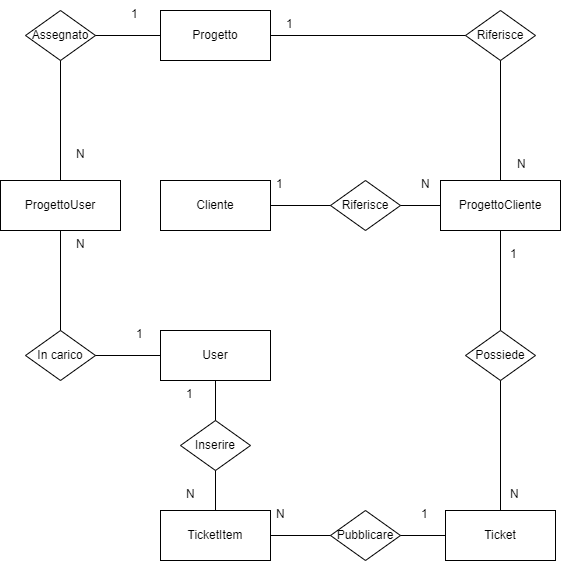

The diagram above was exported from draw.io. Its source (the exported page's mxGraphModel, read from the mxfile embedded in the PNG):
<mxGraphModel dx="1290" dy="534" grid="1" gridSize="10" guides="1" tooltips="1" connect="1" arrows="1" fold="1" page="1" pageScale="1" pageWidth="827" pageHeight="1169" math="0" shadow="0">
  <root>
    <mxCell id="0" />
    <mxCell id="1" parent="0" />
    <mxCell id="ilmaGJgkfpw_SmbOKB1B-1" value="Cliente" style="html=1;whiteSpace=wrap;" vertex="1" parent="1">
      <mxGeometry x="170" y="210" width="110" height="50" as="geometry" />
    </mxCell>
    <mxCell id="ilmaGJgkfpw_SmbOKB1B-2" value="User" style="html=1;whiteSpace=wrap;" vertex="1" parent="1">
      <mxGeometry x="170" y="360" width="110" height="50" as="geometry" />
    </mxCell>
    <mxCell id="ilmaGJgkfpw_SmbOKB1B-4" value="Progetto" style="html=1;whiteSpace=wrap;" vertex="1" parent="1">
      <mxGeometry x="170" y="40" width="110" height="50" as="geometry" />
    </mxCell>
    <mxCell id="ilmaGJgkfpw_SmbOKB1B-5" value="Ticket" style="html=1;whiteSpace=wrap;" vertex="1" parent="1">
      <mxGeometry x="455" y="540" width="110" height="50" as="geometry" />
    </mxCell>
    <mxCell id="ilmaGJgkfpw_SmbOKB1B-6" value="TicketItem" style="html=1;whiteSpace=wrap;" vertex="1" parent="1">
      <mxGeometry x="170" y="540" width="110" height="50" as="geometry" />
    </mxCell>
    <mxCell id="ilmaGJgkfpw_SmbOKB1B-15" value="N" style="text;strokeColor=none;fillColor=none;spacingLeft=4;spacingRight=4;overflow=hidden;rotatable=0;points=[[0,0.5],[1,0.5]];portConstraint=eastwest;fontSize=12;whiteSpace=wrap;html=1;" vertex="1" parent="1">
      <mxGeometry x="425" y="200" width="25" height="30" as="geometry" />
    </mxCell>
    <mxCell id="ilmaGJgkfpw_SmbOKB1B-16" value="N" style="text;strokeColor=none;fillColor=none;spacingLeft=4;spacingRight=4;overflow=hidden;rotatable=0;points=[[0,0.5],[1,0.5]];portConstraint=eastwest;fontSize=12;whiteSpace=wrap;html=1;" vertex="1" parent="1">
      <mxGeometry x="521" y="180" width="24" height="30" as="geometry" />
    </mxCell>
    <mxCell id="ilmaGJgkfpw_SmbOKB1B-17" value="ProgettoCliente" style="html=1;whiteSpace=wrap;" vertex="1" parent="1">
      <mxGeometry x="450" y="210" width="120" height="50" as="geometry" />
    </mxCell>
    <mxCell id="ilmaGJgkfpw_SmbOKB1B-18" value="1" style="text;strokeColor=none;fillColor=none;spacingLeft=4;spacingRight=4;overflow=hidden;rotatable=0;points=[[0,0.5],[1,0.5]];portConstraint=eastwest;fontSize=12;whiteSpace=wrap;html=1;" vertex="1" parent="1">
      <mxGeometry x="280" y="200" width="40" height="30" as="geometry" />
    </mxCell>
    <mxCell id="ilmaGJgkfpw_SmbOKB1B-19" value="1" style="text;strokeColor=none;fillColor=none;spacingLeft=4;spacingRight=4;overflow=hidden;rotatable=0;points=[[0,0.5],[1,0.5]];portConstraint=eastwest;fontSize=12;whiteSpace=wrap;html=1;" vertex="1" parent="1">
      <mxGeometry x="290" y="40" width="30" height="30" as="geometry" />
    </mxCell>
    <mxCell id="ilmaGJgkfpw_SmbOKB1B-20" value="" style="endArrow=none;html=1;rounded=0;exitX=0.5;exitY=1;exitDx=0;exitDy=0;entryX=0.5;entryY=0;entryDx=0;entryDy=0;" edge="1" parent="1" source="ilmaGJgkfpw_SmbOKB1B-17" target="ilmaGJgkfpw_SmbOKB1B-28">
      <mxGeometry relative="1" as="geometry">
        <mxPoint x="810" y="330" as="sourcePoint" />
        <mxPoint x="810" y="460" as="targetPoint" />
      </mxGeometry>
    </mxCell>
    <mxCell id="ilmaGJgkfpw_SmbOKB1B-21" value="Riferisce" style="shape=rhombus;perimeter=rhombusPerimeter;whiteSpace=wrap;html=1;align=center;" vertex="1" parent="1">
      <mxGeometry x="340" y="210" width="70" height="50" as="geometry" />
    </mxCell>
    <mxCell id="ilmaGJgkfpw_SmbOKB1B-22" value="" style="endArrow=none;html=1;rounded=0;exitX=0;exitY=0.5;exitDx=0;exitDy=0;entryX=1;entryY=0.5;entryDx=0;entryDy=0;" edge="1" parent="1" source="ilmaGJgkfpw_SmbOKB1B-17" target="ilmaGJgkfpw_SmbOKB1B-21">
      <mxGeometry relative="1" as="geometry">
        <mxPoint x="520" y="270" as="sourcePoint" />
        <mxPoint x="520" y="400" as="targetPoint" />
      </mxGeometry>
    </mxCell>
    <mxCell id="ilmaGJgkfpw_SmbOKB1B-23" value="" style="endArrow=none;html=1;rounded=0;entryX=1;entryY=0.5;entryDx=0;entryDy=0;" edge="1" parent="1" target="ilmaGJgkfpw_SmbOKB1B-1">
      <mxGeometry relative="1" as="geometry">
        <mxPoint x="340" y="235" as="sourcePoint" />
        <mxPoint x="420" y="245" as="targetPoint" />
      </mxGeometry>
    </mxCell>
    <mxCell id="ilmaGJgkfpw_SmbOKB1B-24" value="Riferisce" style="shape=rhombus;perimeter=rhombusPerimeter;whiteSpace=wrap;html=1;align=center;" vertex="1" parent="1">
      <mxGeometry x="475" y="40" width="70" height="50" as="geometry" />
    </mxCell>
    <mxCell id="ilmaGJgkfpw_SmbOKB1B-26" value="" style="endArrow=none;html=1;rounded=0;entryX=0.5;entryY=0;entryDx=0;entryDy=0;exitX=0.5;exitY=1;exitDx=0;exitDy=0;" edge="1" parent="1" source="ilmaGJgkfpw_SmbOKB1B-24" target="ilmaGJgkfpw_SmbOKB1B-17">
      <mxGeometry relative="1" as="geometry">
        <mxPoint x="635" y="290.5" as="sourcePoint" />
        <mxPoint x="580" y="290" as="targetPoint" />
      </mxGeometry>
    </mxCell>
    <mxCell id="ilmaGJgkfpw_SmbOKB1B-27" value="" style="endArrow=none;html=1;rounded=0;entryX=0;entryY=0.5;entryDx=0;entryDy=0;exitX=1;exitY=0.5;exitDx=0;exitDy=0;" edge="1" parent="1" source="ilmaGJgkfpw_SmbOKB1B-4" target="ilmaGJgkfpw_SmbOKB1B-24">
      <mxGeometry relative="1" as="geometry">
        <mxPoint x="625" y="245" as="sourcePoint" />
        <mxPoint x="580" y="245" as="targetPoint" />
      </mxGeometry>
    </mxCell>
    <mxCell id="ilmaGJgkfpw_SmbOKB1B-28" value="Possiede" style="shape=rhombus;perimeter=rhombusPerimeter;whiteSpace=wrap;html=1;align=center;" vertex="1" parent="1">
      <mxGeometry x="475" y="360" width="70" height="50" as="geometry" />
    </mxCell>
    <mxCell id="ilmaGJgkfpw_SmbOKB1B-29" value="" style="endArrow=none;html=1;rounded=0;exitX=0.5;exitY=1;exitDx=0;exitDy=0;entryX=0.5;entryY=0;entryDx=0;entryDy=0;" edge="1" parent="1" source="ilmaGJgkfpw_SmbOKB1B-28" target="ilmaGJgkfpw_SmbOKB1B-5">
      <mxGeometry relative="1" as="geometry">
        <mxPoint x="509.5" y="370" as="sourcePoint" />
        <mxPoint x="509.5" y="430" as="targetPoint" />
      </mxGeometry>
    </mxCell>
    <mxCell id="ilmaGJgkfpw_SmbOKB1B-30" value="1" style="text;strokeColor=none;fillColor=none;spacingLeft=4;spacingRight=4;overflow=hidden;rotatable=0;points=[[0,0.5],[1,0.5]];portConstraint=eastwest;fontSize=12;whiteSpace=wrap;html=1;" vertex="1" parent="1">
      <mxGeometry x="514" y="270" width="40" height="30" as="geometry" />
    </mxCell>
    <mxCell id="ilmaGJgkfpw_SmbOKB1B-32" value="Pubblicare" style="shape=rhombus;perimeter=rhombusPerimeter;whiteSpace=wrap;html=1;align=center;" vertex="1" parent="1">
      <mxGeometry x="340" y="540" width="70" height="50" as="geometry" />
    </mxCell>
    <mxCell id="ilmaGJgkfpw_SmbOKB1B-33" value="" style="endArrow=none;html=1;rounded=0;entryX=1;entryY=0.5;entryDx=0;entryDy=0;exitX=0;exitY=0.5;exitDx=0;exitDy=0;" edge="1" parent="1" source="ilmaGJgkfpw_SmbOKB1B-32" target="ilmaGJgkfpw_SmbOKB1B-6">
      <mxGeometry relative="1" as="geometry">
        <mxPoint x="340" y="494.5" as="sourcePoint" />
        <mxPoint x="280" y="494.5" as="targetPoint" />
      </mxGeometry>
    </mxCell>
    <mxCell id="ilmaGJgkfpw_SmbOKB1B-34" value="" style="endArrow=none;html=1;rounded=0;exitX=0;exitY=0.5;exitDx=0;exitDy=0;entryX=1;entryY=0.5;entryDx=0;entryDy=0;" edge="1" parent="1" source="ilmaGJgkfpw_SmbOKB1B-5" target="ilmaGJgkfpw_SmbOKB1B-32">
      <mxGeometry relative="1" as="geometry">
        <mxPoint x="450" y="494.5" as="sourcePoint" />
        <mxPoint x="410" y="494.5" as="targetPoint" />
      </mxGeometry>
    </mxCell>
    <mxCell id="ilmaGJgkfpw_SmbOKB1B-36" value="N" style="text;strokeColor=none;fillColor=none;spacingLeft=4;spacingRight=4;overflow=hidden;rotatable=0;points=[[0,0.5],[1,0.5]];portConstraint=eastwest;fontSize=12;whiteSpace=wrap;html=1;" vertex="1" parent="1">
      <mxGeometry x="514" y="510" width="25" height="30" as="geometry" />
    </mxCell>
    <mxCell id="ilmaGJgkfpw_SmbOKB1B-37" value="N" style="text;strokeColor=none;fillColor=none;spacingLeft=4;spacingRight=4;overflow=hidden;rotatable=0;points=[[0,0.5],[1,0.5]];portConstraint=eastwest;fontSize=12;whiteSpace=wrap;html=1;" vertex="1" parent="1">
      <mxGeometry x="280" y="530" width="25" height="30" as="geometry" />
    </mxCell>
    <mxCell id="ilmaGJgkfpw_SmbOKB1B-38" value="1" style="text;strokeColor=none;fillColor=none;spacingLeft=4;spacingRight=4;overflow=hidden;rotatable=0;points=[[0,0.5],[1,0.5]];portConstraint=eastwest;fontSize=12;whiteSpace=wrap;html=1;" vertex="1" parent="1">
      <mxGeometry x="425" y="530" width="40" height="30" as="geometry" />
    </mxCell>
    <mxCell id="ilmaGJgkfpw_SmbOKB1B-39" value="Inserire" style="shape=rhombus;perimeter=rhombusPerimeter;whiteSpace=wrap;html=1;align=center;" vertex="1" parent="1">
      <mxGeometry x="190" y="450" width="70" height="50" as="geometry" />
    </mxCell>
    <mxCell id="ilmaGJgkfpw_SmbOKB1B-40" value="" style="endArrow=none;html=1;rounded=0;entryX=0.5;entryY=0;entryDx=0;entryDy=0;exitX=0.5;exitY=1;exitDx=0;exitDy=0;" edge="1" parent="1" source="ilmaGJgkfpw_SmbOKB1B-39" target="ilmaGJgkfpw_SmbOKB1B-6">
      <mxGeometry relative="1" as="geometry">
        <mxPoint x="350" y="575" as="sourcePoint" />
        <mxPoint x="290" y="575" as="targetPoint" />
      </mxGeometry>
    </mxCell>
    <mxCell id="ilmaGJgkfpw_SmbOKB1B-41" value="" style="endArrow=none;html=1;rounded=0;entryX=0.5;entryY=0;entryDx=0;entryDy=0;exitX=0.5;exitY=1;exitDx=0;exitDy=0;" edge="1" parent="1" source="ilmaGJgkfpw_SmbOKB1B-2" target="ilmaGJgkfpw_SmbOKB1B-39">
      <mxGeometry relative="1" as="geometry">
        <mxPoint x="235" y="510" as="sourcePoint" />
        <mxPoint x="235" y="550" as="targetPoint" />
      </mxGeometry>
    </mxCell>
    <mxCell id="ilmaGJgkfpw_SmbOKB1B-42" value="1" style="text;strokeColor=none;fillColor=none;spacingLeft=4;spacingRight=4;overflow=hidden;rotatable=0;points=[[0,0.5],[1,0.5]];portConstraint=eastwest;fontSize=12;whiteSpace=wrap;html=1;" vertex="1" parent="1">
      <mxGeometry x="190" y="410" width="40" height="30" as="geometry" />
    </mxCell>
    <mxCell id="ilmaGJgkfpw_SmbOKB1B-43" value="N" style="text;strokeColor=none;fillColor=none;spacingLeft=4;spacingRight=4;overflow=hidden;rotatable=0;points=[[0,0.5],[1,0.5]];portConstraint=eastwest;fontSize=12;whiteSpace=wrap;html=1;" vertex="1" parent="1">
      <mxGeometry x="190" y="510" width="25" height="30" as="geometry" />
    </mxCell>
    <mxCell id="ilmaGJgkfpw_SmbOKB1B-45" value="ProgettoUser" style="html=1;whiteSpace=wrap;" vertex="1" parent="1">
      <mxGeometry x="10" y="210" width="120" height="50" as="geometry" />
    </mxCell>
    <mxCell id="ilmaGJgkfpw_SmbOKB1B-46" value="In carico" style="shape=rhombus;perimeter=rhombusPerimeter;whiteSpace=wrap;html=1;align=center;" vertex="1" parent="1">
      <mxGeometry x="35" y="360" width="70" height="50" as="geometry" />
    </mxCell>
    <mxCell id="ilmaGJgkfpw_SmbOKB1B-48" value="Assegnato" style="shape=rhombus;perimeter=rhombusPerimeter;whiteSpace=wrap;html=1;align=center;" vertex="1" parent="1">
      <mxGeometry x="35" y="40" width="70" height="50" as="geometry" />
    </mxCell>
    <mxCell id="ilmaGJgkfpw_SmbOKB1B-49" value="" style="endArrow=none;html=1;rounded=0;entryX=1;entryY=0.5;entryDx=0;entryDy=0;exitX=0;exitY=0.5;exitDx=0;exitDy=0;" edge="1" parent="1" source="ilmaGJgkfpw_SmbOKB1B-2" target="ilmaGJgkfpw_SmbOKB1B-46">
      <mxGeometry relative="1" as="geometry">
        <mxPoint x="140" y="440" as="sourcePoint" />
        <mxPoint x="80" y="440" as="targetPoint" />
      </mxGeometry>
    </mxCell>
    <mxCell id="ilmaGJgkfpw_SmbOKB1B-50" value="" style="endArrow=none;html=1;rounded=0;entryX=1;entryY=0.5;entryDx=0;entryDy=0;exitX=0;exitY=0.5;exitDx=0;exitDy=0;" edge="1" parent="1" source="ilmaGJgkfpw_SmbOKB1B-4" target="ilmaGJgkfpw_SmbOKB1B-48">
      <mxGeometry relative="1" as="geometry">
        <mxPoint x="140" y="110" as="sourcePoint" />
        <mxPoint x="80" y="110" as="targetPoint" />
      </mxGeometry>
    </mxCell>
    <mxCell id="ilmaGJgkfpw_SmbOKB1B-51" value="" style="endArrow=none;html=1;rounded=0;entryX=0.5;entryY=0;entryDx=0;entryDy=0;exitX=0.5;exitY=1;exitDx=0;exitDy=0;" edge="1" parent="1" source="ilmaGJgkfpw_SmbOKB1B-48" target="ilmaGJgkfpw_SmbOKB1B-45">
      <mxGeometry relative="1" as="geometry">
        <mxPoint x="360" y="255" as="sourcePoint" />
        <mxPoint x="300" y="255" as="targetPoint" />
      </mxGeometry>
    </mxCell>
    <mxCell id="ilmaGJgkfpw_SmbOKB1B-52" value="" style="endArrow=none;html=1;rounded=0;entryX=0.5;entryY=0;entryDx=0;entryDy=0;exitX=0.5;exitY=1;exitDx=0;exitDy=0;" edge="1" parent="1" source="ilmaGJgkfpw_SmbOKB1B-45" target="ilmaGJgkfpw_SmbOKB1B-46">
      <mxGeometry relative="1" as="geometry">
        <mxPoint x="80" y="100" as="sourcePoint" />
        <mxPoint x="80" y="220" as="targetPoint" />
      </mxGeometry>
    </mxCell>
    <mxCell id="ilmaGJgkfpw_SmbOKB1B-53" value="1" style="text;strokeColor=none;fillColor=none;spacingLeft=4;spacingRight=4;overflow=hidden;rotatable=0;points=[[0,0.5],[1,0.5]];portConstraint=eastwest;fontSize=12;whiteSpace=wrap;html=1;" vertex="1" parent="1">
      <mxGeometry x="140" y="350" width="30" height="30" as="geometry" />
    </mxCell>
    <mxCell id="ilmaGJgkfpw_SmbOKB1B-54" value="N" style="text;strokeColor=none;fillColor=none;spacingLeft=4;spacingRight=4;overflow=hidden;rotatable=0;points=[[0,0.5],[1,0.5]];portConstraint=eastwest;fontSize=12;whiteSpace=wrap;html=1;" vertex="1" parent="1">
      <mxGeometry x="80" y="260" width="25" height="30" as="geometry" />
    </mxCell>
    <mxCell id="ilmaGJgkfpw_SmbOKB1B-55" value="1" style="text;strokeColor=none;fillColor=none;spacingLeft=4;spacingRight=4;overflow=hidden;rotatable=0;points=[[0,0.5],[1,0.5]];portConstraint=eastwest;fontSize=12;whiteSpace=wrap;html=1;" vertex="1" parent="1">
      <mxGeometry x="135" y="30" width="40" height="30" as="geometry" />
    </mxCell>
    <mxCell id="ilmaGJgkfpw_SmbOKB1B-56" value="N" style="text;strokeColor=none;fillColor=none;spacingLeft=4;spacingRight=4;overflow=hidden;rotatable=0;points=[[0,0.5],[1,0.5]];portConstraint=eastwest;fontSize=12;whiteSpace=wrap;html=1;" vertex="1" parent="1">
      <mxGeometry x="80" y="170" width="25" height="30" as="geometry" />
    </mxCell>
  </root>
</mxGraphModel>